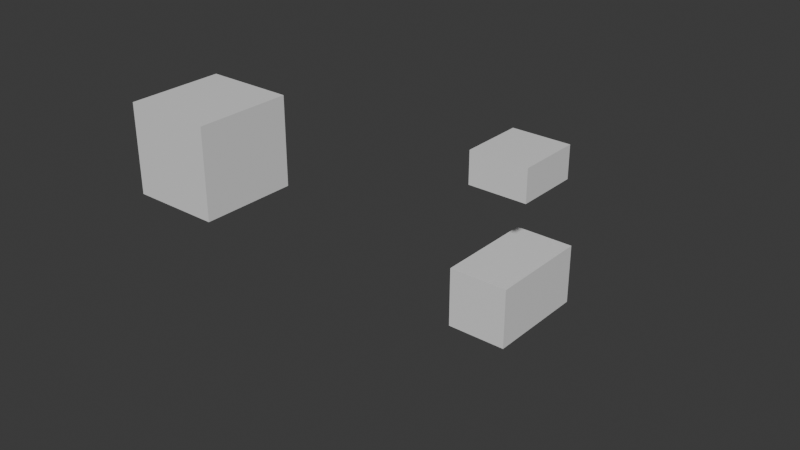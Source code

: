 # Source: Cubos1.blend  (saved by Blender 4.1.24; exported with 4.5.12 LTS)
import bpy
from mathutils import Matrix  # noqa: F401  (used for matrix-valued properties, if any)

bpy.ops.wm.read_factory_settings(use_empty=True)
scene = bpy.context.scene
scene.name = 'Scene'

# ---- collections
col_collection = bpy.data.collections.new('Collection'); scene.collection.children.link(col_collection)

# ---- materials (node trees are filled in below, after node groups)
mat_material = bpy.data.materials.new('Material')
mat_material.alpha_threshold = 0.0
mat_material.use_transparent_shadow = False
mat_material.roughness = 0.5
mat_material.line_color = (0.0, 0.0, 0.0, 1.0)

# ---- material node trees
mat_material.use_nodes = True; mat_material.node_tree.nodes.clear()
_N = mat_material.node_tree.nodes; _L = mat_material.node_tree.links
n0 = _N.new('ShaderNodeOutputMaterial'); n0.name = 'Material Output'; n0.location = (300, 300)
n1 = _N.new('ShaderNodeBsdfPrincipled'); n1.name = 'Principled BSDF'; n1.location = (10, 300)
n1.inputs[3].default_value = 1.45
_L.new(n1.outputs[0], n0.inputs[0])
n0.is_active_output = True

# ---- world
world_world = bpy.data.worlds.new('World'); scene.world = world_world
world_world.use_nodes = True; world_world.node_tree.nodes.clear()
_N = world_world.node_tree.nodes; _L = world_world.node_tree.links
n0 = _N.new('ShaderNodeOutputWorld'); n0.name = 'World Output'; n0.location = (300, 300)
n1 = _N.new('ShaderNodeBackground'); n1.name = 'Background'; n1.location = (10, 300)
n1.inputs[0].default_value = (0.05088, 0.05088, 0.05088, 1.0)
_L.new(n1.outputs[0], n0.inputs[0])
n0.is_active_output = True
world_world.color = (0.05088, 0.05088, 0.05088)
world_world.use_sun_shadow = False
world_world.sun_shadow_jitter_overblur = 0.0

# ---- meshes
me_cube = bpy.data.meshes.new('Cube')
me_cube.from_pydata([(1.0, 1.0, 1.0), (1.0, 1.0, -1.0), (1.0, -1.0, 1.0), (1.0, -1.0, -1.0), (-1.0, 1.0, 1.0), (-1.0, 1.0, -1.0), (-1.0, -1.0, 1.0), (-1.0, -1.0, -1.0)], [], [(0, 4, 6, 2), (3, 2, 6, 7), (7, 6, 4, 5), (5, 1, 3, 7), (1, 0, 2, 3), (5, 4, 0, 1)])
_uv = me_cube.uv_layers.new(name='UVMap')
_uv.uv.foreach_set('vector', [0.625, 0.5, 0.875, 0.5, 0.875, 0.75, 0.625, 0.75, 0.375, 0.75, 0.625, 0.75, 0.625, 1.0, 0.375, 1.0, 0.375, 0.0, 0.625, 0.0, 0.625, 0.25, 0.375, 0.25, 0.125, 0.5, 0.375, 0.5, 0.375, 0.75, 0.125, 0.75, 0.375, 0.5, 0.625, 0.5, 0.625, 0.75, 0.375, 0.75, 0.375, 0.25, 0.625, 0.25, 0.625, 0.5, 0.375, 0.5])
me_cube.materials.append(mat_material)
me_cube.use_mirror_vertex_groups = False
me_cube.update()
me_cube_002 = bpy.data.meshes.new('Cube.002')
me_cube_002.from_pydata([(1.0, 1.0, 1.0), (1.0, 1.0, -1.0), (1.0, -1.0, 1.0), (1.0, -1.0, -1.0), (-1.0, 1.0, 1.0), (-1.0, 1.0, -1.0), (-1.0, -1.0, 1.0), (-1.0, -1.0, -1.0)], [], [(0, 4, 6, 2), (3, 2, 6, 7), (7, 6, 4, 5), (5, 1, 3, 7), (1, 0, 2, 3), (5, 4, 0, 1)])
_uv = me_cube_002.uv_layers.new(name='UVMap')
_uv.uv.foreach_set('vector', [0.625, 0.5, 0.875, 0.5, 0.875, 0.75, 0.625, 0.75, 0.375, 0.75, 0.625, 0.75, 0.625, 1.0, 0.375, 1.0, 0.375, 0.0, 0.625, 0.0, 0.625, 0.25, 0.375, 0.25, 0.125, 0.5, 0.375, 0.5, 0.375, 0.75, 0.125, 0.75, 0.375, 0.5, 0.625, 0.5, 0.625, 0.75, 0.375, 0.75, 0.375, 0.25, 0.625, 0.25, 0.625, 0.5, 0.375, 0.5])
me_cube_002.materials.append(mat_material)
me_cube_002.use_mirror_vertex_groups = False
me_cube_002.update()
me_cube_003 = bpy.data.meshes.new('Cube.003')
me_cube_003.from_pydata([(1.0, 1.0, 1.0), (1.0, 1.0, -1.0), (1.0, -1.0, 1.0), (1.0, -1.0, -1.0), (-1.0, 1.0, 1.0), (-1.0, 1.0, -1.0), (-1.0, -1.0, 1.0), (-1.0, -1.0, -1.0)], [], [(0, 4, 6, 2), (3, 2, 6, 7), (7, 6, 4, 5), (5, 1, 3, 7), (1, 0, 2, 3), (5, 4, 0, 1)])
_uv = me_cube_003.uv_layers.new(name='UVMap')
_uv.uv.foreach_set('vector', [0.625, 0.5, 0.875, 0.5, 0.875, 0.75, 0.625, 0.75, 0.375, 0.75, 0.625, 0.75, 0.625, 1.0, 0.375, 1.0, 0.375, 0.0, 0.625, 0.0, 0.625, 0.25, 0.375, 0.25, 0.125, 0.5, 0.375, 0.5, 0.375, 0.75, 0.125, 0.75, 0.375, 0.5, 0.625, 0.5, 0.625, 0.75, 0.375, 0.75, 0.375, 0.25, 0.625, 0.25, 0.625, 0.5, 0.375, 0.5])
me_cube_003.materials.append(mat_material)
me_cube_003.use_mirror_vertex_groups = False
me_cube_003.update()

# ---- objects
ob_cube = bpy.data.objects.new('Cube', me_cube)
ob_cube_002 = bpy.data.objects.new('Cube.002', me_cube_002)
ob_cube_001 = bpy.data.objects.new('Cube.001', me_cube_003)

# ---- transforms, parenting, visibility, modifiers, constraints
ob_cube.location = (0.0, -3.541, 6.044)
ob_cube.scale = (1.491, 1.622, 1.491)
ob_cube.lock_rotations_4d = False
ob_cube.empty_display_type = 'ARROWS'
ob_cube.lineart.crease_threshold = 0.0
ob_cube_002.location = (0.0, 13.15, -6.326)
ob_cube_002.scale = (1.491, 2.601, 1.491)
ob_cube_002.lock_rotations_4d = False
ob_cube_002.empty_display_type = 'ARROWS'
ob_cube_002.lineart.crease_threshold = 0.0
ob_cube_001.location = (0.0, 13.34, -0.3763)
ob_cube_001.scale = (1.491, 1.622, 0.8212)
ob_cube_001.lock_rotations_4d = False
ob_cube_001.empty_display_type = 'ARROWS'
ob_cube_001.lineart.crease_threshold = 0.0

# ---- collection membership
col_collection.objects.link(ob_cube)
col_collection.objects.link(ob_cube_002)
col_collection.objects.link(ob_cube_001)

# ---- scene / render settings (as saved in the file)
scene.frame_start = 0; scene.frame_end = 48; scene.frame_set(36)
scene.render.engine = 'BLENDER_EEVEE_NEXT'
scene.cycles.sampling_pattern = 'TABULATED_SOBOL'
scene.eevee.ray_tracing_options.trace_max_roughness = 0.0
bpy.context.view_layer.update()

# ---- added for rendering (the .blend has no active camera and no usable light): camera, sun
cam_auto = bpy.data.cameras.new('AutoCamera')
cam_auto.lens = 50.0
cam_auto.sensor_width = 36.0
cam_auto.clip_end = 1000.0
ob_auto_camera = bpy.data.objects.new('AutoCamera', cam_auto)
scene.collection.objects.link(ob_auto_camera)
ob_auto_camera.location = (24.1601, -23.6983, 19.187)
ob_auto_camera.rotation_euler = (1.09748, -7.21219e-08, 0.694738)
scene.camera = ob_auto_camera
light_auto_sun = bpy.data.lights.new('AutoSun', 'SUN')
light_auto_sun.energy = 3.0
light_auto_sun.angle = 0.0523599
ob_auto_sun = bpy.data.objects.new('AutoSun', light_auto_sun)
scene.collection.objects.link(ob_auto_sun)
ob_auto_sun.rotation_euler = (0.872665, 0.174533, 0.523599)
bpy.context.view_layer.update()
